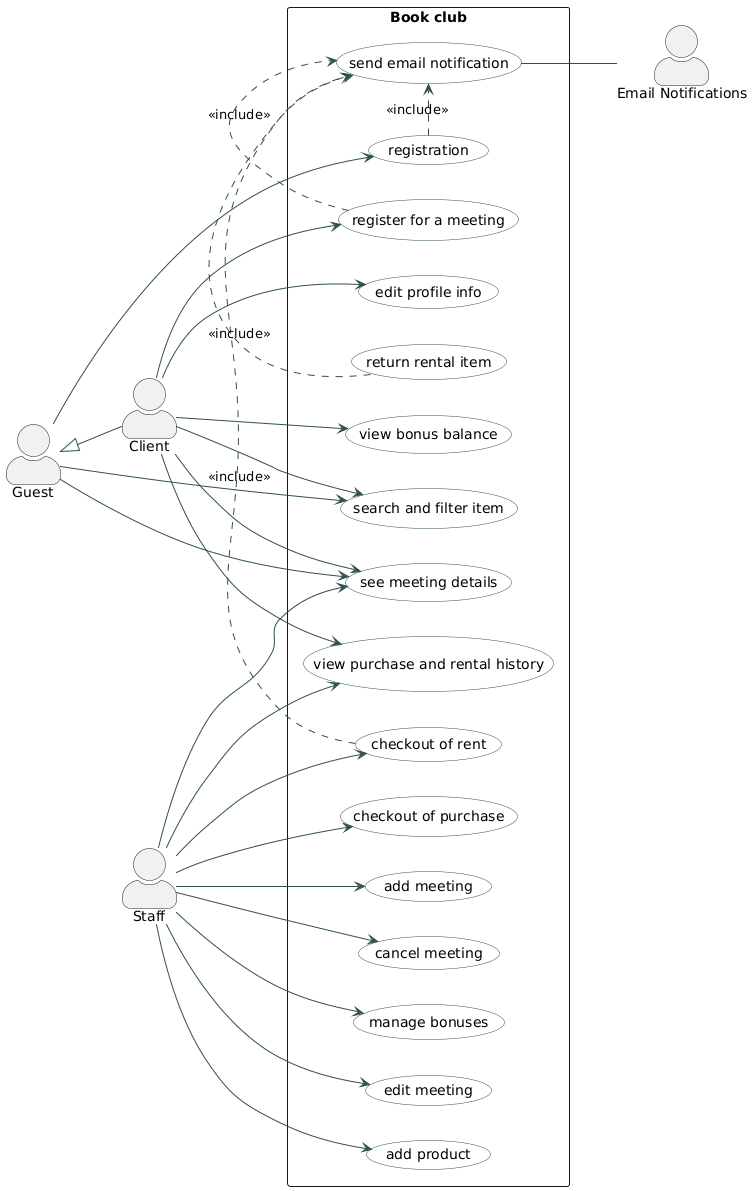

The diagram above was rendered by PlantUML. Its source (embedded in the PNG):
@startuml
left to right direction
skinparam packageStyle rectangle
skinparam actorStyle awesome
skinparam usecase {
    BackgroundColor LightPurple
    BorderColor DarkSlateGray
    ArrowColor DarkSlateGray
}

actor "Guest" as Guest
actor "Client" as Client
actor "Staff" as Staff
actor "Email Notifications" as EN

Guest <|-- Client

rectangle "Book club" {
    usecase "registration" as UC1
    usecase "checkout of purchase" as UC2
    usecase "checkout of rent" as UC3
    usecase "search and filter item" as UC4
    usecase "see meeting details" as UC5
    usecase "add meeting" as UC6
    usecase "cancel meeting" as UC7
    usecase "send email notification" as UC8
    usecase "manage bonuses" as UC9
    usecase "edit profile info" as UC10
    usecase "edit meeting" as UC11
    usecase "view purchase and rental history" as UC12
    usecase "register for a meeting" as UC13
    usecase "return rental item" as UC14
    usecase "add product" as UC15
    usecase "view bonus balance" as UC16
}

Guest --> UC1
Guest --> UC4
Guest --> UC5

Client -->UC4
Client -->UC5
Client -->UC10
Client -->UC12
Client -->UC13
Client -->UC16

Staff --> UC2
Staff --> UC3
Staff --> UC5
Staff --> UC6
Staff --> UC7
Staff --> UC9
Staff --> UC11
Staff --> UC12
Staff --> UC15

UC8 --EN

UC13 .> UC8 : <<include>>
UC1 .> UC8 : <<include>>
UC3 .> UC8 : <<include>>
UC14 .> UC8 : <<include>>
@enduml